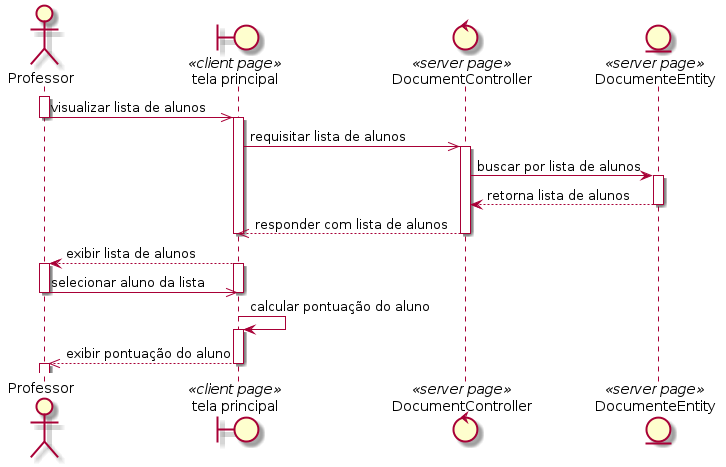

The diagram above was rendered by PlantUML. Its source (embedded in the PNG):
@startuml
actor Professor
boundary "tela principal" as home <<client page>>
control DocumentController as documents <<server page>>
entity DocumenteEntity as model <<server page>>

activate Professor
Professor ->> home: visualizar lista de alunos
deactivate Professor
activate home
home ->> documents: requisitar lista de alunos
activate documents
documents -> model: buscar por lista de alunos
activate model
model --> documents: retorna lista de alunos
deactivate model
documents -->> home: responder com lista de alunos
deactivate documents
deactivate home
home --> Professor: exibir lista de alunos
activate home
activate Professor
Professor ->> home: selecionar aluno da lista
deactivate home 
deactivate Professor
home -> home: calcular pontuação do aluno
activate home
home -->> Professor: exibir pontuação do aluno
deactivate home
activate Professor
@enduml